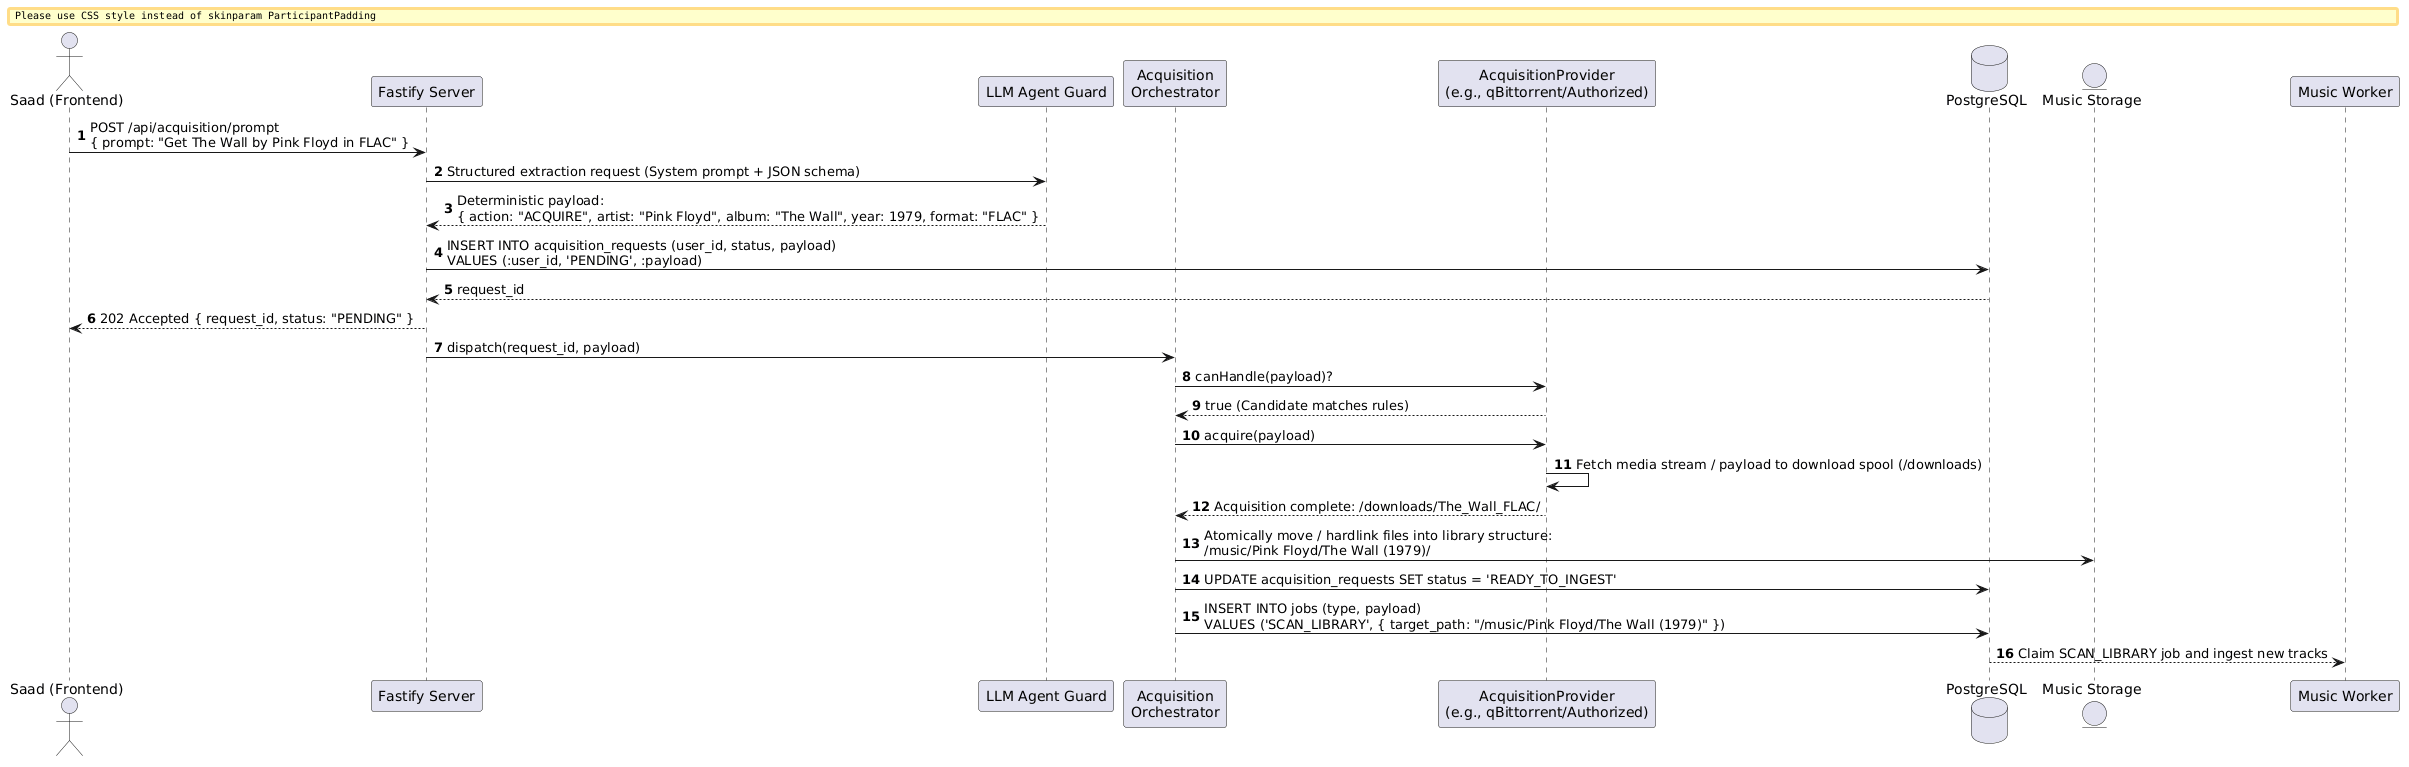

The diagram above was rendered by PlantUML. Its source (embedded in the PNG):
@startuml
autonumber
skinparam BoxPadding 10
skinparam ParticipantPadding 10

actor User as "Saad (Frontend)"
participant "Fastify Server" as Server
participant "LLM Agent Guard" as Agent
participant "Acquisition\nOrchestrator" as Orchestrator
participant "AcquisitionProvider\n(e.g., qBittorrent/Authorized)" as Provider
database "PostgreSQL" as DB
entity "Music Storage" as FS
participant "Music Worker" as Worker

User -> Server: POST /api/acquisition/prompt\n{ prompt: "Get The Wall by Pink Floyd in FLAC" }
Server -> Agent: Structured extraction request (System prompt + JSON schema)
Agent --> Server: Deterministic payload:\n{ action: "ACQUIRE", artist: "Pink Floyd", album: "The Wall", year: 1979, format: "FLAC" }

Server -> DB: INSERT INTO acquisition_requests (user_id, status, payload)\nVALUES (:user_id, 'PENDING', :payload)
DB --> Server: request_id
Server --> User: 202 Accepted { request_id, status: "PENDING" }

Server -> Orchestrator: dispatch(request_id, payload)
Orchestrator -> Provider: canHandle(payload)?
Provider --> Orchestrator: true (Candidate matches rules)

Orchestrator -> Provider: acquire(payload)
Provider -> Provider: Fetch media stream / payload to download spool (/downloads)
Provider --> Orchestrator: Acquisition complete: /downloads/The_Wall_FLAC/

Orchestrator -> FS: Atomically move / hardlink files into library structure:\n/music/Pink Floyd/The Wall (1979)/
Orchestrator -> DB: UPDATE acquisition_requests SET status = 'READY_TO_INGEST'
Orchestrator -> DB: INSERT INTO jobs (type, payload)\nVALUES ('SCAN_LIBRARY', { target_path: "/music/Pink Floyd/The Wall (1979)" })
DB --> Worker: Claim SCAN_LIBRARY job and ingest new tracks
@enduml